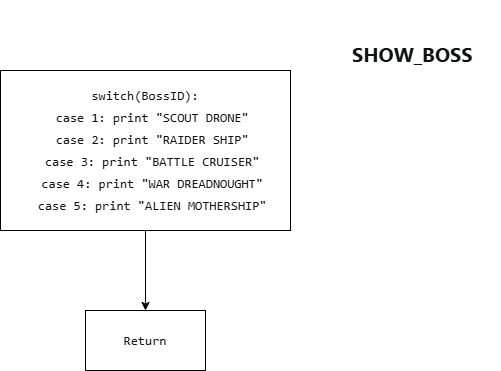

The diagram above was exported from draw.io. Its source (the exported page's mxGraphModel, read from the mxfile embedded in the PNG):
<mxGraphModel dx="512" dy="652" grid="1" gridSize="10" guides="1" tooltips="1" connect="1" arrows="1" fold="1" page="1" pageScale="1" pageWidth="1169" pageHeight="1654" math="0" shadow="0">
  <root>
    <mxCell id="0" />
    <mxCell id="1" parent="0" />
    <mxCell id="YIWk61pam4D4BjC78jaL-3" style="edgeStyle=orthogonalEdgeStyle;rounded=0;orthogonalLoop=1;jettySize=auto;html=1;exitX=0.5;exitY=1;exitDx=0;exitDy=0;entryX=0.5;entryY=0;entryDx=0;entryDy=0;" edge="1" parent="1" source="YIWk61pam4D4BjC78jaL-1" target="YIWk61pam4D4BjC78jaL-2">
      <mxGeometry relative="1" as="geometry" />
    </mxCell>
    <mxCell id="YIWk61pam4D4BjC78jaL-1" value="&lt;br&gt;&lt;pre style=&quot;font: 400 13px / 22px Menlo, Monaco, Consolas, &amp;quot;Cascadia Mono&amp;quot;, &amp;quot;Ubuntu Mono&amp;quot;, &amp;quot;DejaVu Sans Mono&amp;quot;, &amp;quot;Liberation Mono&amp;quot;, &amp;quot;JetBrains Mono&amp;quot;, &amp;quot;Fira Code&amp;quot;, Cousine, &amp;quot;Roboto Mono&amp;quot;, &amp;quot;Courier New&amp;quot;, Courier, sans-serif, system-ui; overflow: auto; white-space: pre-wrap; word-break: break-all; padding: 16px; color: rgb(15, 17, 21); letter-spacing: normal; orphans: 2; text-indent: 0px; text-transform: none; widows: 2; word-spacing: 0px; -webkit-text-stroke-width: 0px; text-decoration-thickness: initial; text-decoration-style: initial; text-decoration-color: initial; margin: 0px !important;&quot;&gt;&lt;span&gt;switch(BossID):&lt;/span&gt;&lt;br&gt;&lt;span&gt;  case 1: print &quot;SCOUT DRONE&quot;&lt;/span&gt;&lt;br&gt;&lt;span&gt;  case 2: print &quot;RAIDER SHIP&quot;&lt;/span&gt;&lt;br&gt;&lt;span&gt;  case 3: print &quot;BATTLE CRUISER&quot;&lt;/span&gt;&lt;br&gt;&lt;span&gt;  case 4: print &quot;WAR DREADNOUGHT&quot;&lt;/span&gt;&lt;br&gt;&lt;span&gt;  case 5: print &quot;ALIEN MOTHERSHIP&quot;&lt;/span&gt;&lt;/pre&gt;&lt;div&gt;&lt;br/&gt;&lt;/div&gt;" style="rounded=0;whiteSpace=wrap;html=1;align=center;" vertex="1" parent="1">
      <mxGeometry x="60" y="80" width="290" height="160" as="geometry" />
    </mxCell>
    <mxCell id="YIWk61pam4D4BjC78jaL-2" value="&lt;pre style=&quot;font-variant-numeric: normal; font-variant-east-asian: normal; font-variant-alternates: normal; font-size-adjust: none; font-kerning: auto; font-optical-sizing: auto; font-feature-settings: normal; font-variation-settings: normal; font-variant-position: normal; font-variant-emoji: normal; font-stretch: normal; font-size: 13px; line-height: 22px; font-family: Menlo, Monaco, Consolas, &amp;quot;Cascadia Mono&amp;quot;, &amp;quot;Ubuntu Mono&amp;quot;, &amp;quot;DejaVu Sans Mono&amp;quot;, &amp;quot;Liberation Mono&amp;quot;, &amp;quot;JetBrains Mono&amp;quot;, &amp;quot;Fira Code&amp;quot;, Cousine, &amp;quot;Roboto Mono&amp;quot;, &amp;quot;Courier New&amp;quot;, Courier, sans-serif, system-ui; overflow: auto; text-wrap-mode: wrap; word-break: break-all; padding: 16px; color: rgb(15, 17, 21); text-align: start; margin: 0px !important;&quot;&gt;Return&lt;/pre&gt;" style="rounded=0;whiteSpace=wrap;html=1;" vertex="1" parent="1">
      <mxGeometry x="145" y="320" width="120" height="60" as="geometry" />
    </mxCell>
    <mxCell id="YIWk61pam4D4BjC78jaL-4" value="&lt;h3 style=&quot;font: 700 20px / 30px quote-cjk-patch, Inter, system-ui, -apple-system, BlinkMacSystemFont, &amp;quot;Segoe UI&amp;quot;, Roboto, Oxygen, Ubuntu, Cantarell, &amp;quot;Open Sans&amp;quot;, &amp;quot;Helvetica Neue&amp;quot;, sans-serif; margin: 32px 0px 16px; color: rgb(15, 17, 21); letter-spacing: normal; orphans: 2; text-align: start; text-indent: 0px; text-transform: none; widows: 2; word-spacing: 0px; -webkit-text-stroke-width: 0px; white-space: normal; background-color: rgb(255, 255, 255); text-decoration-thickness: initial; text-decoration-style: initial; text-decoration-color: initial;&quot;&gt;&lt;strong style=&quot;font-weight: inherit;&quot;&gt;&lt;span&gt;SHOW_BOSS&lt;/span&gt;&lt;/strong&gt;&lt;/h3&gt;" style="text;whiteSpace=wrap;html=1;" vertex="1" parent="1">
      <mxGeometry x="410" y="10" width="150" height="100" as="geometry" />
    </mxCell>
  </root>
</mxGraphModel>